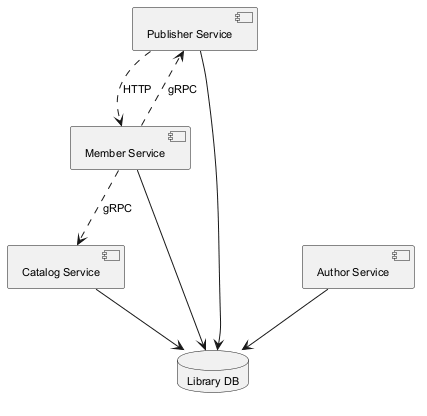

The diagram above was rendered by PlantUML. Its source (embedded in the PNG):
@startuml
skinparam defaultFontSize 11
component "Catalog Service" as C_CatalogService
component "Publisher Service" as C_PublisherService
component "Author Service" as C_AuthorService
component "Member Service" as C_MemberService
database "Library DB" as DB_library
C_CatalogService --> DB_library
C_PublisherService --> DB_library
C_AuthorService --> DB_library
C_MemberService --> DB_library
C_PublisherService ..> C_MemberService : HTTP
C_MemberService ..> C_CatalogService : gRPC
C_MemberService ..> C_PublisherService : gRPC
@enduml